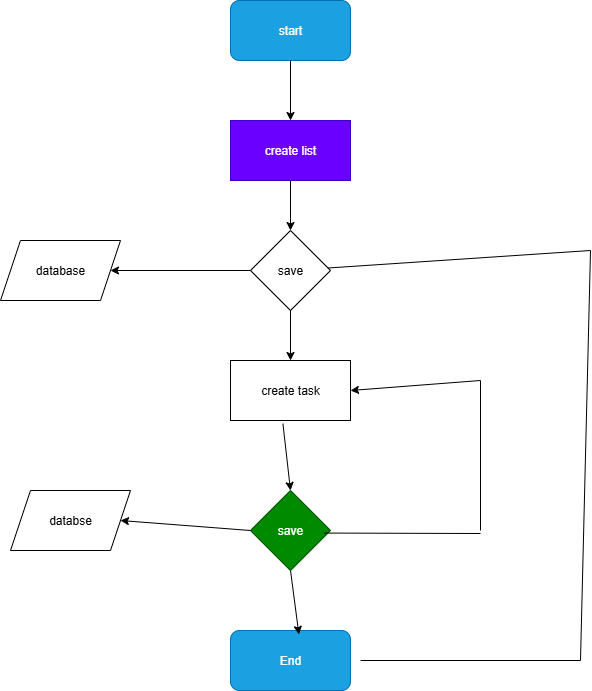

The diagram above was exported from draw.io. Its source (the exported page's mxGraphModel, read from the mxfile embedded in the PNG):
<mxGraphModel dx="358" dy="643" grid="1" gridSize="10" guides="1" tooltips="1" connect="1" arrows="1" fold="1" page="1" pageScale="1" pageWidth="850" pageHeight="1100" math="0" shadow="0">
  <root>
    <mxCell id="0" />
    <mxCell id="1" parent="0" />
    <mxCell id="ANbIIW_Caj3w4PWPiwym-1" value="start" style="rounded=1;whiteSpace=wrap;html=1;fillColor=#1ba1e2;fontColor=#ffffff;strokeColor=#006EAF;" vertex="1" parent="1">
      <mxGeometry x="230" y="40" width="120" height="60" as="geometry" />
    </mxCell>
    <mxCell id="ANbIIW_Caj3w4PWPiwym-2" value="" style="endArrow=classic;html=1;rounded=0;exitX=0.5;exitY=1;exitDx=0;exitDy=0;entryX=0.5;entryY=0;entryDx=0;entryDy=0;" edge="1" parent="1" source="ANbIIW_Caj3w4PWPiwym-1" target="ANbIIW_Caj3w4PWPiwym-5">
      <mxGeometry width="50" height="50" relative="1" as="geometry">
        <mxPoint x="260" y="310" as="sourcePoint" />
        <mxPoint x="300" y="160" as="targetPoint" />
      </mxGeometry>
    </mxCell>
    <mxCell id="ANbIIW_Caj3w4PWPiwym-4" value="save" style="rhombus;whiteSpace=wrap;html=1;fillColor=light-dark(#FFFFFF,#FFB570);" vertex="1" parent="1">
      <mxGeometry x="250" y="270" width="80" height="80" as="geometry" />
    </mxCell>
    <mxCell id="ANbIIW_Caj3w4PWPiwym-5" value="create list" style="rounded=0;whiteSpace=wrap;html=1;fillColor=#6a00ff;fontColor=#ffffff;strokeColor=#3700CC;" vertex="1" parent="1">
      <mxGeometry x="230" y="160" width="120" height="60" as="geometry" />
    </mxCell>
    <mxCell id="ANbIIW_Caj3w4PWPiwym-6" value="" style="endArrow=classic;html=1;rounded=0;exitX=0.5;exitY=1;exitDx=0;exitDy=0;entryX=0.5;entryY=0;entryDx=0;entryDy=0;" edge="1" parent="1" source="ANbIIW_Caj3w4PWPiwym-5" target="ANbIIW_Caj3w4PWPiwym-4">
      <mxGeometry width="50" height="50" relative="1" as="geometry">
        <mxPoint x="250" y="290" as="sourcePoint" />
        <mxPoint x="300" y="240" as="targetPoint" />
        <Array as="points">
          <mxPoint x="290" y="270" />
        </Array>
      </mxGeometry>
    </mxCell>
    <mxCell id="ANbIIW_Caj3w4PWPiwym-9" value="create task" style="rounded=0;whiteSpace=wrap;html=1;fillColor=light-dark(#FFFFFF,#C3ABD0);" vertex="1" parent="1">
      <mxGeometry x="230" y="400" width="120" height="60" as="geometry" />
    </mxCell>
    <mxCell id="ANbIIW_Caj3w4PWPiwym-11" value="" style="endArrow=classic;html=1;rounded=0;exitX=0.5;exitY=1;exitDx=0;exitDy=0;entryX=0.5;entryY=0;entryDx=0;entryDy=0;" edge="1" parent="1" source="ANbIIW_Caj3w4PWPiwym-4" target="ANbIIW_Caj3w4PWPiwym-9">
      <mxGeometry width="50" height="50" relative="1" as="geometry">
        <mxPoint x="250" y="290" as="sourcePoint" />
        <mxPoint x="300" y="240" as="targetPoint" />
      </mxGeometry>
    </mxCell>
    <mxCell id="ANbIIW_Caj3w4PWPiwym-12" value="save" style="rhombus;whiteSpace=wrap;html=1;fillColor=#008a00;fontColor=#ffffff;strokeColor=#005700;" vertex="1" parent="1">
      <mxGeometry x="250" y="530" width="80" height="80" as="geometry" />
    </mxCell>
    <mxCell id="ANbIIW_Caj3w4PWPiwym-14" value="End" style="rounded=1;whiteSpace=wrap;html=1;fillColor=#1ba1e2;fontColor=#ffffff;strokeColor=#006EAF;" vertex="1" parent="1">
      <mxGeometry x="230" y="670" width="120" height="60" as="geometry" />
    </mxCell>
    <mxCell id="ANbIIW_Caj3w4PWPiwym-15" value="database" style="shape=parallelogram;perimeter=parallelogramPerimeter;whiteSpace=wrap;html=1;fixedSize=1;fillColor=light-dark(#FFFFFF,#CC6600);" vertex="1" parent="1">
      <mxGeometry y="280" width="120" height="60" as="geometry" />
    </mxCell>
    <mxCell id="ANbIIW_Caj3w4PWPiwym-16" value="databse" style="shape=parallelogram;perimeter=parallelogramPerimeter;whiteSpace=wrap;html=1;fixedSize=1;fillColor=light-dark(#FFFFFF,#CC6600);" vertex="1" parent="1">
      <mxGeometry x="10" y="530" width="120" height="60" as="geometry" />
    </mxCell>
    <mxCell id="ANbIIW_Caj3w4PWPiwym-17" value="" style="endArrow=classic;html=1;rounded=0;exitX=0;exitY=0.5;exitDx=0;exitDy=0;entryX=1;entryY=0.5;entryDx=0;entryDy=0;" edge="1" parent="1" source="ANbIIW_Caj3w4PWPiwym-12" target="ANbIIW_Caj3w4PWPiwym-16">
      <mxGeometry width="50" height="50" relative="1" as="geometry">
        <mxPoint x="160" y="460" as="sourcePoint" />
        <mxPoint x="210" y="410" as="targetPoint" />
      </mxGeometry>
    </mxCell>
    <mxCell id="ANbIIW_Caj3w4PWPiwym-18" value="" style="endArrow=classic;html=1;rounded=0;exitX=0.437;exitY=1.054;exitDx=0;exitDy=0;exitPerimeter=0;entryX=0.5;entryY=0;entryDx=0;entryDy=0;" edge="1" parent="1" source="ANbIIW_Caj3w4PWPiwym-9" target="ANbIIW_Caj3w4PWPiwym-12">
      <mxGeometry width="50" height="50" relative="1" as="geometry">
        <mxPoint x="160" y="460" as="sourcePoint" />
        <mxPoint x="210" y="410" as="targetPoint" />
      </mxGeometry>
    </mxCell>
    <mxCell id="ANbIIW_Caj3w4PWPiwym-19" value="" style="endArrow=classic;html=1;rounded=0;exitX=0.5;exitY=1;exitDx=0;exitDy=0;entryX=0.57;entryY=0.065;entryDx=0;entryDy=0;entryPerimeter=0;" edge="1" parent="1" source="ANbIIW_Caj3w4PWPiwym-12" target="ANbIIW_Caj3w4PWPiwym-14">
      <mxGeometry width="50" height="50" relative="1" as="geometry">
        <mxPoint x="160" y="610" as="sourcePoint" />
        <mxPoint x="210" y="560" as="targetPoint" />
      </mxGeometry>
    </mxCell>
    <mxCell id="ANbIIW_Caj3w4PWPiwym-20" value="" style="endArrow=none;html=1;rounded=0;exitX=0.917;exitY=0.532;exitDx=0;exitDy=0;exitPerimeter=0;" edge="1" parent="1" source="ANbIIW_Caj3w4PWPiwym-12">
      <mxGeometry width="50" height="50" relative="1" as="geometry">
        <mxPoint x="240" y="680" as="sourcePoint" />
        <mxPoint x="480" y="573" as="targetPoint" />
      </mxGeometry>
    </mxCell>
    <mxCell id="ANbIIW_Caj3w4PWPiwym-21" value="" style="endArrow=none;html=1;rounded=0;" edge="1" parent="1">
      <mxGeometry width="50" height="50" relative="1" as="geometry">
        <mxPoint x="480" y="420" as="sourcePoint" />
        <mxPoint x="480" y="570" as="targetPoint" />
      </mxGeometry>
    </mxCell>
    <mxCell id="ANbIIW_Caj3w4PWPiwym-22" value="" style="endArrow=classic;html=1;rounded=0;entryX=1;entryY=0.5;entryDx=0;entryDy=0;" edge="1" parent="1" target="ANbIIW_Caj3w4PWPiwym-9">
      <mxGeometry width="50" height="50" relative="1" as="geometry">
        <mxPoint x="480" y="420" as="sourcePoint" />
        <mxPoint x="380" y="450" as="targetPoint" />
      </mxGeometry>
    </mxCell>
    <mxCell id="ANbIIW_Caj3w4PWPiwym-23" value="" style="endArrow=none;html=1;rounded=0;" edge="1" parent="1">
      <mxGeometry width="50" height="50" relative="1" as="geometry">
        <mxPoint x="360" y="700" as="sourcePoint" />
        <mxPoint x="580" y="700" as="targetPoint" />
      </mxGeometry>
    </mxCell>
    <mxCell id="ANbIIW_Caj3w4PWPiwym-24" value="" style="endArrow=none;html=1;rounded=0;" edge="1" parent="1">
      <mxGeometry width="50" height="50" relative="1" as="geometry">
        <mxPoint x="590" y="290" as="sourcePoint" />
        <mxPoint x="580" y="700" as="targetPoint" />
      </mxGeometry>
    </mxCell>
    <mxCell id="ANbIIW_Caj3w4PWPiwym-25" value="" style="endArrow=classic;html=1;rounded=0;exitX=0;exitY=0.5;exitDx=0;exitDy=0;entryX=1;entryY=0.5;entryDx=0;entryDy=0;" edge="1" parent="1" source="ANbIIW_Caj3w4PWPiwym-4" target="ANbIIW_Caj3w4PWPiwym-15">
      <mxGeometry width="50" height="50" relative="1" as="geometry">
        <mxPoint x="190" y="410" as="sourcePoint" />
        <mxPoint x="240" y="360" as="targetPoint" />
      </mxGeometry>
    </mxCell>
    <mxCell id="ANbIIW_Caj3w4PWPiwym-26" value="" style="endArrow=none;html=1;rounded=0;" edge="1" parent="1" source="ANbIIW_Caj3w4PWPiwym-4">
      <mxGeometry width="50" height="50" relative="1" as="geometry">
        <mxPoint x="310" y="410" as="sourcePoint" />
        <mxPoint x="590" y="290" as="targetPoint" />
      </mxGeometry>
    </mxCell>
  </root>
</mxGraphModel>